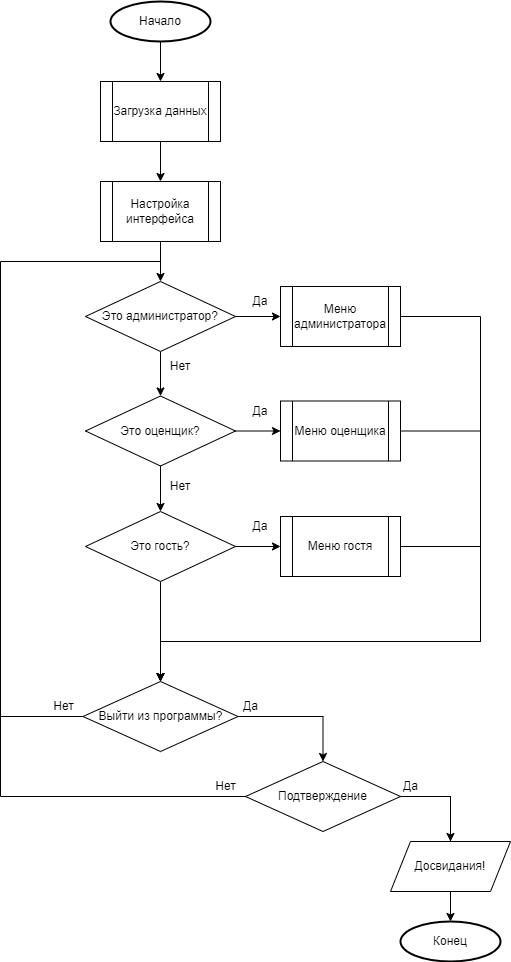

The diagram above was exported from draw.io. Its source (the exported page's mxGraphModel, read from the mxfile embedded in the PNG):
<mxGraphModel dx="1434" dy="814" grid="1" gridSize="10" guides="1" tooltips="1" connect="1" arrows="1" fold="1" page="1" pageScale="1" pageWidth="827" pageHeight="1169" math="0" shadow="0">
  <root>
    <mxCell id="0" />
    <mxCell id="1" parent="0" />
    <mxCell id="KRjHqMKGUdnukUp_X4yP-3" style="edgeStyle=orthogonalEdgeStyle;rounded=0;orthogonalLoop=1;jettySize=auto;html=1;" parent="1" source="KRjHqMKGUdnukUp_X4yP-1" target="KRjHqMKGUdnukUp_X4yP-2" edge="1">
      <mxGeometry relative="1" as="geometry" />
    </mxCell>
    <mxCell id="KRjHqMKGUdnukUp_X4yP-1" value="Начало" style="strokeWidth=2;html=1;shape=mxgraph.flowchart.start_1;whiteSpace=wrap;" parent="1" vertex="1">
      <mxGeometry x="230" y="120" width="100" height="40" as="geometry" />
    </mxCell>
    <mxCell id="KRjHqMKGUdnukUp_X4yP-5" style="edgeStyle=orthogonalEdgeStyle;rounded=0;orthogonalLoop=1;jettySize=auto;html=1;" parent="1" source="KRjHqMKGUdnukUp_X4yP-2" target="KRjHqMKGUdnukUp_X4yP-4" edge="1">
      <mxGeometry relative="1" as="geometry" />
    </mxCell>
    <mxCell id="KRjHqMKGUdnukUp_X4yP-2" value="Загрузка данных" style="shape=process;whiteSpace=wrap;html=1;backgroundOutline=1;" parent="1" vertex="1">
      <mxGeometry x="220" y="200" width="120" height="60" as="geometry" />
    </mxCell>
    <mxCell id="KRjHqMKGUdnukUp_X4yP-8" style="edgeStyle=orthogonalEdgeStyle;rounded=0;orthogonalLoop=1;jettySize=auto;html=1;" parent="1" source="KRjHqMKGUdnukUp_X4yP-4" target="KRjHqMKGUdnukUp_X4yP-7" edge="1">
      <mxGeometry relative="1" as="geometry" />
    </mxCell>
    <mxCell id="KRjHqMKGUdnukUp_X4yP-4" value="Настройка интерфейса" style="shape=process;whiteSpace=wrap;html=1;backgroundOutline=1;" parent="1" vertex="1">
      <mxGeometry x="220" y="300" width="120" height="60" as="geometry" />
    </mxCell>
    <mxCell id="KRjHqMKGUdnukUp_X4yP-10" style="edgeStyle=orthogonalEdgeStyle;rounded=0;orthogonalLoop=1;jettySize=auto;html=1;" parent="1" source="KRjHqMKGUdnukUp_X4yP-7" target="KRjHqMKGUdnukUp_X4yP-9" edge="1">
      <mxGeometry relative="1" as="geometry" />
    </mxCell>
    <mxCell id="KRjHqMKGUdnukUp_X4yP-17" style="edgeStyle=orthogonalEdgeStyle;rounded=0;orthogonalLoop=1;jettySize=auto;html=1;" parent="1" source="KRjHqMKGUdnukUp_X4yP-7" target="KRjHqMKGUdnukUp_X4yP-13" edge="1">
      <mxGeometry relative="1" as="geometry" />
    </mxCell>
    <mxCell id="KRjHqMKGUdnukUp_X4yP-7" value="Это администратор?" style="rhombus;whiteSpace=wrap;html=1;" parent="1" vertex="1">
      <mxGeometry x="205" y="400" width="150" height="70" as="geometry" />
    </mxCell>
    <mxCell id="KRjHqMKGUdnukUp_X4yP-12" style="edgeStyle=orthogonalEdgeStyle;rounded=0;orthogonalLoop=1;jettySize=auto;html=1;" parent="1" source="KRjHqMKGUdnukUp_X4yP-9" target="KRjHqMKGUdnukUp_X4yP-11" edge="1">
      <mxGeometry relative="1" as="geometry" />
    </mxCell>
    <mxCell id="KRjHqMKGUdnukUp_X4yP-18" style="edgeStyle=orthogonalEdgeStyle;rounded=0;orthogonalLoop=1;jettySize=auto;html=1;" parent="1" source="KRjHqMKGUdnukUp_X4yP-9" target="KRjHqMKGUdnukUp_X4yP-14" edge="1">
      <mxGeometry relative="1" as="geometry" />
    </mxCell>
    <mxCell id="KRjHqMKGUdnukUp_X4yP-9" value="Это оценщик?" style="rhombus;whiteSpace=wrap;html=1;" parent="1" vertex="1">
      <mxGeometry x="205" y="514.5" width="150" height="70" as="geometry" />
    </mxCell>
    <mxCell id="KRjHqMKGUdnukUp_X4yP-19" style="edgeStyle=orthogonalEdgeStyle;rounded=0;orthogonalLoop=1;jettySize=auto;html=1;" parent="1" source="KRjHqMKGUdnukUp_X4yP-11" target="KRjHqMKGUdnukUp_X4yP-16" edge="1">
      <mxGeometry relative="1" as="geometry" />
    </mxCell>
    <mxCell id="KRjHqMKGUdnukUp_X4yP-28" style="edgeStyle=orthogonalEdgeStyle;rounded=0;orthogonalLoop=1;jettySize=auto;html=1;" parent="1" source="KRjHqMKGUdnukUp_X4yP-11" target="KRjHqMKGUdnukUp_X4yP-29" edge="1">
      <mxGeometry relative="1" as="geometry">
        <mxPoint x="280" y="750" as="targetPoint" />
      </mxGeometry>
    </mxCell>
    <mxCell id="KRjHqMKGUdnukUp_X4yP-11" value="Это гость?" style="rhombus;whiteSpace=wrap;html=1;" parent="1" vertex="1">
      <mxGeometry x="205" y="630" width="150" height="70" as="geometry" />
    </mxCell>
    <mxCell id="KRjHqMKGUdnukUp_X4yP-30" style="edgeStyle=orthogonalEdgeStyle;rounded=0;orthogonalLoop=1;jettySize=auto;html=1;" parent="1" source="KRjHqMKGUdnukUp_X4yP-13" target="KRjHqMKGUdnukUp_X4yP-29" edge="1">
      <mxGeometry relative="1" as="geometry">
        <Array as="points">
          <mxPoint x="600" y="435" />
          <mxPoint x="600" y="760" />
          <mxPoint x="280" y="760" />
        </Array>
      </mxGeometry>
    </mxCell>
    <mxCell id="KRjHqMKGUdnukUp_X4yP-13" value="Меню администратора" style="shape=process;whiteSpace=wrap;html=1;backgroundOutline=1;" parent="1" vertex="1">
      <mxGeometry x="400" y="405" width="120" height="60" as="geometry" />
    </mxCell>
    <mxCell id="KRjHqMKGUdnukUp_X4yP-31" style="edgeStyle=orthogonalEdgeStyle;rounded=0;orthogonalLoop=1;jettySize=auto;html=1;" parent="1" source="KRjHqMKGUdnukUp_X4yP-14" target="KRjHqMKGUdnukUp_X4yP-29" edge="1">
      <mxGeometry relative="1" as="geometry">
        <Array as="points">
          <mxPoint x="600" y="550" />
          <mxPoint x="600" y="760" />
          <mxPoint x="280" y="760" />
        </Array>
      </mxGeometry>
    </mxCell>
    <mxCell id="KRjHqMKGUdnukUp_X4yP-14" value="Меню оценщика" style="shape=process;whiteSpace=wrap;html=1;backgroundOutline=1;" parent="1" vertex="1">
      <mxGeometry x="400" y="519.5" width="120" height="60" as="geometry" />
    </mxCell>
    <mxCell id="KRjHqMKGUdnukUp_X4yP-32" style="edgeStyle=orthogonalEdgeStyle;rounded=0;orthogonalLoop=1;jettySize=auto;html=1;entryX=0.5;entryY=0;entryDx=0;entryDy=0;" parent="1" source="KRjHqMKGUdnukUp_X4yP-16" target="KRjHqMKGUdnukUp_X4yP-29" edge="1">
      <mxGeometry relative="1" as="geometry">
        <Array as="points">
          <mxPoint x="600" y="665" />
          <mxPoint x="600" y="760" />
          <mxPoint x="280" y="760" />
        </Array>
      </mxGeometry>
    </mxCell>
    <mxCell id="KRjHqMKGUdnukUp_X4yP-16" value="Меню гостя" style="shape=process;whiteSpace=wrap;html=1;backgroundOutline=1;" parent="1" vertex="1">
      <mxGeometry x="400" y="635" width="120" height="60" as="geometry" />
    </mxCell>
    <mxCell id="KRjHqMKGUdnukUp_X4yP-20" value="Да" style="text;html=1;align=center;verticalAlign=middle;whiteSpace=wrap;rounded=0;" parent="1" vertex="1">
      <mxGeometry x="350" y="405" width="60" height="30" as="geometry" />
    </mxCell>
    <mxCell id="KRjHqMKGUdnukUp_X4yP-21" value="Да" style="text;html=1;align=center;verticalAlign=middle;whiteSpace=wrap;rounded=0;" parent="1" vertex="1">
      <mxGeometry x="350" y="514.5" width="60" height="30" as="geometry" />
    </mxCell>
    <mxCell id="KRjHqMKGUdnukUp_X4yP-22" value="Да" style="text;html=1;align=center;verticalAlign=middle;whiteSpace=wrap;rounded=0;" parent="1" vertex="1">
      <mxGeometry x="350" y="630" width="60" height="30" as="geometry" />
    </mxCell>
    <mxCell id="KRjHqMKGUdnukUp_X4yP-24" value="Нет" style="text;html=1;align=center;verticalAlign=middle;whiteSpace=wrap;rounded=0;" parent="1" vertex="1">
      <mxGeometry x="270" y="590" width="60" height="30" as="geometry" />
    </mxCell>
    <mxCell id="KRjHqMKGUdnukUp_X4yP-25" value="Нет" style="text;html=1;align=center;verticalAlign=middle;whiteSpace=wrap;rounded=0;" parent="1" vertex="1">
      <mxGeometry x="270" y="470" width="60" height="30" as="geometry" />
    </mxCell>
    <mxCell id="KRjHqMKGUdnukUp_X4yP-34" style="edgeStyle=orthogonalEdgeStyle;rounded=0;orthogonalLoop=1;jettySize=auto;html=1;exitX=0;exitY=0.5;exitDx=0;exitDy=0;endArrow=none;endFill=0;" parent="1" source="KRjHqMKGUdnukUp_X4yP-29" edge="1">
      <mxGeometry relative="1" as="geometry">
        <mxPoint x="280" y="369" as="targetPoint" />
        <Array as="points">
          <mxPoint x="120" y="835" />
          <mxPoint x="120" y="380" />
          <mxPoint x="280" y="380" />
        </Array>
      </mxGeometry>
    </mxCell>
    <mxCell id="KRjHqMKGUdnukUp_X4yP-37" style="edgeStyle=orthogonalEdgeStyle;rounded=0;orthogonalLoop=1;jettySize=auto;html=1;" parent="1" source="KRjHqMKGUdnukUp_X4yP-29" target="KRjHqMKGUdnukUp_X4yP-36" edge="1">
      <mxGeometry relative="1" as="geometry" />
    </mxCell>
    <mxCell id="KRjHqMKGUdnukUp_X4yP-29" value="Выйти из программы?" style="rhombus;whiteSpace=wrap;html=1;" parent="1" vertex="1">
      <mxGeometry x="202.5" y="800" width="155" height="70" as="geometry" />
    </mxCell>
    <mxCell id="KRjHqMKGUdnukUp_X4yP-35" value="Нет" style="text;html=1;align=center;verticalAlign=middle;resizable=0;points=[];autosize=1;strokeColor=none;fillColor=none;" parent="1" vertex="1">
      <mxGeometry x="162.5" y="810" width="40" height="30" as="geometry" />
    </mxCell>
    <mxCell id="KRjHqMKGUdnukUp_X4yP-40" style="edgeStyle=orthogonalEdgeStyle;rounded=0;orthogonalLoop=1;jettySize=auto;html=1;" parent="1" source="KRjHqMKGUdnukUp_X4yP-45" target="KRjHqMKGUdnukUp_X4yP-39" edge="1">
      <mxGeometry relative="1" as="geometry">
        <Array as="points">
          <mxPoint x="570" y="915" />
        </Array>
      </mxGeometry>
    </mxCell>
    <mxCell id="KRjHqMKGUdnukUp_X4yP-36" value="Подтверждение" style="rhombus;whiteSpace=wrap;html=1;" parent="1" vertex="1">
      <mxGeometry x="365" y="880" width="155" height="70" as="geometry" />
    </mxCell>
    <mxCell id="KRjHqMKGUdnukUp_X4yP-38" value="Да" style="text;html=1;align=center;verticalAlign=middle;resizable=0;points=[];autosize=1;strokeColor=none;fillColor=none;" parent="1" vertex="1">
      <mxGeometry x="350" y="810" width="40" height="30" as="geometry" />
    </mxCell>
    <mxCell id="KRjHqMKGUdnukUp_X4yP-39" value="Конец" style="strokeWidth=2;html=1;shape=mxgraph.flowchart.start_1;whiteSpace=wrap;" parent="1" vertex="1">
      <mxGeometry x="520" y="1040" width="100" height="40" as="geometry" />
    </mxCell>
    <mxCell id="KRjHqMKGUdnukUp_X4yP-41" value="Да" style="text;html=1;align=center;verticalAlign=middle;resizable=0;points=[];autosize=1;strokeColor=none;fillColor=none;" parent="1" vertex="1">
      <mxGeometry x="510" y="890" width="40" height="30" as="geometry" />
    </mxCell>
    <mxCell id="KRjHqMKGUdnukUp_X4yP-43" value="Нет" style="text;html=1;align=center;verticalAlign=middle;resizable=0;points=[];autosize=1;strokeColor=none;fillColor=none;" parent="1" vertex="1">
      <mxGeometry x="325" y="890" width="40" height="30" as="geometry" />
    </mxCell>
    <mxCell id="KRjHqMKGUdnukUp_X4yP-44" value="" style="endArrow=none;html=1;rounded=0;exitX=0;exitY=0.5;exitDx=0;exitDy=0;endFill=0;" parent="1" source="KRjHqMKGUdnukUp_X4yP-36" edge="1">
      <mxGeometry width="50" height="50" relative="1" as="geometry">
        <mxPoint x="270" y="1030" as="sourcePoint" />
        <mxPoint x="120" y="790" as="targetPoint" />
        <Array as="points">
          <mxPoint x="120" y="915" />
        </Array>
      </mxGeometry>
    </mxCell>
    <mxCell id="KRjHqMKGUdnukUp_X4yP-46" value="" style="edgeStyle=orthogonalEdgeStyle;rounded=0;orthogonalLoop=1;jettySize=auto;html=1;exitX=1;exitY=0.5;exitDx=0;exitDy=0;" parent="1" source="KRjHqMKGUdnukUp_X4yP-36" target="KRjHqMKGUdnukUp_X4yP-45" edge="1">
      <mxGeometry relative="1" as="geometry">
        <mxPoint x="520" y="915" as="sourcePoint" />
        <mxPoint x="570" y="1040" as="targetPoint" />
        <Array as="points" />
      </mxGeometry>
    </mxCell>
    <mxCell id="KRjHqMKGUdnukUp_X4yP-45" value="Досвидания!" style="shape=parallelogram;perimeter=parallelogramPerimeter;whiteSpace=wrap;html=1;fixedSize=1;" parent="1" vertex="1">
      <mxGeometry x="510" y="960" width="120" height="50" as="geometry" />
    </mxCell>
  </root>
</mxGraphModel>